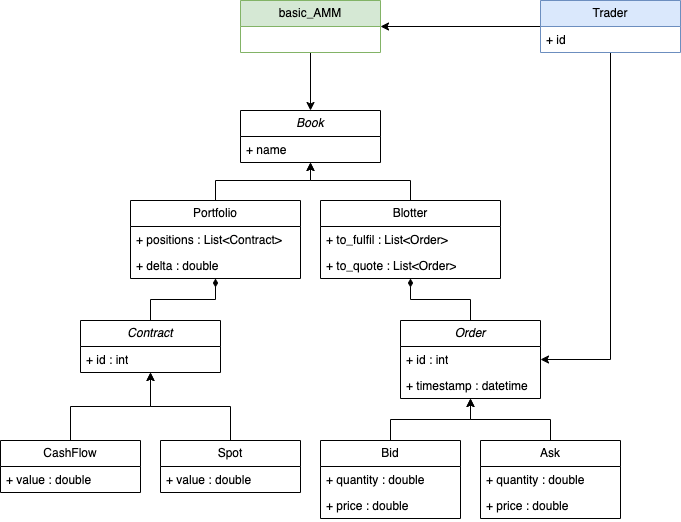

The diagram above was exported from draw.io. Its source (the exported page's mxGraphModel, read from the mxfile embedded in the PNG):
<mxGraphModel dx="1004" dy="660" grid="1" gridSize="10" guides="1" tooltips="1" connect="1" arrows="1" fold="1" page="1" pageScale="1" pageWidth="827" pageHeight="1169" math="0" shadow="0">
  <root>
    <mxCell id="0" />
    <mxCell id="1" parent="0" />
    <mxCell id="GUe_-LfpibVjGKwPolzE-80" style="edgeStyle=orthogonalEdgeStyle;rounded=0;orthogonalLoop=1;jettySize=auto;html=1;endArrow=diamondThin;endFill=1;" edge="1" parent="1" source="GUe_-LfpibVjGKwPolzE-22" target="GUe_-LfpibVjGKwPolzE-48">
      <mxGeometry relative="1" as="geometry" />
    </mxCell>
    <mxCell id="GUe_-LfpibVjGKwPolzE-22" value="&lt;i&gt;Order&lt;/i&gt;" style="swimlane;fontStyle=0;childLayout=stackLayout;horizontal=1;startSize=26;fillColor=none;horizontalStack=0;resizeParent=1;resizeParentMax=0;resizeLast=0;collapsible=1;marginBottom=0;whiteSpace=wrap;html=1;" vertex="1" parent="1">
      <mxGeometry x="520" y="640" width="140" height="78" as="geometry" />
    </mxCell>
    <mxCell id="GUe_-LfpibVjGKwPolzE-23" value="+ id : int" style="text;strokeColor=none;fillColor=none;align=left;verticalAlign=top;spacingLeft=4;spacingRight=4;overflow=hidden;rotatable=0;points=[[0,0.5],[1,0.5]];portConstraint=eastwest;whiteSpace=wrap;html=1;" vertex="1" parent="GUe_-LfpibVjGKwPolzE-22">
      <mxGeometry y="26" width="140" height="26" as="geometry" />
    </mxCell>
    <mxCell id="GUe_-LfpibVjGKwPolzE-24" value="+ timestamp : datetime" style="text;strokeColor=none;fillColor=none;align=left;verticalAlign=top;spacingLeft=4;spacingRight=4;overflow=hidden;rotatable=0;points=[[0,0.5],[1,0.5]];portConstraint=eastwest;whiteSpace=wrap;html=1;" vertex="1" parent="GUe_-LfpibVjGKwPolzE-22">
      <mxGeometry y="52" width="140" height="26" as="geometry" />
    </mxCell>
    <mxCell id="GUe_-LfpibVjGKwPolzE-43" style="edgeStyle=orthogonalEdgeStyle;rounded=0;orthogonalLoop=1;jettySize=auto;html=1;" edge="1" parent="1" source="GUe_-LfpibVjGKwPolzE-30" target="GUe_-LfpibVjGKwPolzE-22">
      <mxGeometry relative="1" as="geometry" />
    </mxCell>
    <mxCell id="GUe_-LfpibVjGKwPolzE-30" value="Bid" style="swimlane;fontStyle=0;childLayout=stackLayout;horizontal=1;startSize=26;fillColor=none;horizontalStack=0;resizeParent=1;resizeParentMax=0;resizeLast=0;collapsible=1;marginBottom=0;whiteSpace=wrap;html=1;" vertex="1" parent="1">
      <mxGeometry x="440" y="760" width="140" height="78" as="geometry" />
    </mxCell>
    <mxCell id="GUe_-LfpibVjGKwPolzE-34" value="+ quantity : double" style="text;strokeColor=none;fillColor=none;align=left;verticalAlign=top;spacingLeft=4;spacingRight=4;overflow=hidden;rotatable=0;points=[[0,0.5],[1,0.5]];portConstraint=eastwest;whiteSpace=wrap;html=1;" vertex="1" parent="GUe_-LfpibVjGKwPolzE-30">
      <mxGeometry y="26" width="140" height="26" as="geometry" />
    </mxCell>
    <mxCell id="GUe_-LfpibVjGKwPolzE-31" value="+ price : double" style="text;strokeColor=none;fillColor=none;align=left;verticalAlign=top;spacingLeft=4;spacingRight=4;overflow=hidden;rotatable=0;points=[[0,0.5],[1,0.5]];portConstraint=eastwest;whiteSpace=wrap;html=1;" vertex="1" parent="GUe_-LfpibVjGKwPolzE-30">
      <mxGeometry y="52" width="140" height="26" as="geometry" />
    </mxCell>
    <mxCell id="GUe_-LfpibVjGKwPolzE-67" style="edgeStyle=orthogonalEdgeStyle;rounded=0;orthogonalLoop=1;jettySize=auto;html=1;" edge="1" parent="1" source="GUe_-LfpibVjGKwPolzE-35" target="GUe_-LfpibVjGKwPolzE-22">
      <mxGeometry relative="1" as="geometry" />
    </mxCell>
    <mxCell id="GUe_-LfpibVjGKwPolzE-35" value="Ask" style="swimlane;fontStyle=0;childLayout=stackLayout;horizontal=1;startSize=26;fillColor=none;horizontalStack=0;resizeParent=1;resizeParentMax=0;resizeLast=0;collapsible=1;marginBottom=0;whiteSpace=wrap;html=1;" vertex="1" parent="1">
      <mxGeometry x="600" y="760" width="140" height="78" as="geometry" />
    </mxCell>
    <mxCell id="GUe_-LfpibVjGKwPolzE-36" value="+ quantity : double" style="text;strokeColor=none;fillColor=none;align=left;verticalAlign=top;spacingLeft=4;spacingRight=4;overflow=hidden;rotatable=0;points=[[0,0.5],[1,0.5]];portConstraint=eastwest;whiteSpace=wrap;html=1;" vertex="1" parent="GUe_-LfpibVjGKwPolzE-35">
      <mxGeometry y="26" width="140" height="26" as="geometry" />
    </mxCell>
    <mxCell id="GUe_-LfpibVjGKwPolzE-37" value="+ price : double" style="text;strokeColor=none;fillColor=none;align=left;verticalAlign=top;spacingLeft=4;spacingRight=4;overflow=hidden;rotatable=0;points=[[0,0.5],[1,0.5]];portConstraint=eastwest;whiteSpace=wrap;html=1;" vertex="1" parent="GUe_-LfpibVjGKwPolzE-35">
      <mxGeometry y="52" width="140" height="26" as="geometry" />
    </mxCell>
    <mxCell id="GUe_-LfpibVjGKwPolzE-38" value="&lt;i&gt;Book&lt;/i&gt;" style="swimlane;fontStyle=0;childLayout=stackLayout;horizontal=1;startSize=26;fillColor=none;horizontalStack=0;resizeParent=1;resizeParentMax=0;resizeLast=0;collapsible=1;marginBottom=0;whiteSpace=wrap;html=1;" vertex="1" parent="1">
      <mxGeometry x="360" y="430" width="140" height="52" as="geometry" />
    </mxCell>
    <mxCell id="GUe_-LfpibVjGKwPolzE-39" value="+ name" style="text;strokeColor=none;fillColor=none;align=left;verticalAlign=top;spacingLeft=4;spacingRight=4;overflow=hidden;rotatable=0;points=[[0,0.5],[1,0.5]];portConstraint=eastwest;whiteSpace=wrap;html=1;" vertex="1" parent="GUe_-LfpibVjGKwPolzE-38">
      <mxGeometry y="26" width="140" height="26" as="geometry" />
    </mxCell>
    <mxCell id="GUe_-LfpibVjGKwPolzE-77" style="edgeStyle=orthogonalEdgeStyle;rounded=0;orthogonalLoop=1;jettySize=auto;html=1;" edge="1" parent="1" source="GUe_-LfpibVjGKwPolzE-46" target="GUe_-LfpibVjGKwPolzE-38">
      <mxGeometry relative="1" as="geometry" />
    </mxCell>
    <mxCell id="GUe_-LfpibVjGKwPolzE-46" value="Portfolio" style="swimlane;fontStyle=0;childLayout=stackLayout;horizontal=1;startSize=26;fillColor=none;horizontalStack=0;resizeParent=1;resizeParentMax=0;resizeLast=0;collapsible=1;marginBottom=0;whiteSpace=wrap;html=1;" vertex="1" parent="1">
      <mxGeometry x="250" y="520" width="170" height="78" as="geometry" />
    </mxCell>
    <mxCell id="GUe_-LfpibVjGKwPolzE-84" value="+ positions : List&amp;lt;Contract&amp;gt;" style="text;strokeColor=none;fillColor=none;align=left;verticalAlign=top;spacingLeft=4;spacingRight=4;overflow=hidden;rotatable=0;points=[[0,0.5],[1,0.5]];portConstraint=eastwest;whiteSpace=wrap;html=1;" vertex="1" parent="GUe_-LfpibVjGKwPolzE-46">
      <mxGeometry y="26" width="170" height="26" as="geometry" />
    </mxCell>
    <mxCell id="GUe_-LfpibVjGKwPolzE-47" value="+ delta : double" style="text;strokeColor=none;fillColor=none;align=left;verticalAlign=top;spacingLeft=4;spacingRight=4;overflow=hidden;rotatable=0;points=[[0,0.5],[1,0.5]];portConstraint=eastwest;whiteSpace=wrap;html=1;" vertex="1" parent="GUe_-LfpibVjGKwPolzE-46">
      <mxGeometry y="52" width="170" height="26" as="geometry" />
    </mxCell>
    <mxCell id="GUe_-LfpibVjGKwPolzE-76" style="edgeStyle=orthogonalEdgeStyle;rounded=0;orthogonalLoop=1;jettySize=auto;html=1;" edge="1" parent="1" source="GUe_-LfpibVjGKwPolzE-48" target="GUe_-LfpibVjGKwPolzE-38">
      <mxGeometry relative="1" as="geometry" />
    </mxCell>
    <mxCell id="GUe_-LfpibVjGKwPolzE-48" value="Blotter" style="swimlane;fontStyle=0;childLayout=stackLayout;horizontal=1;startSize=26;fillColor=none;horizontalStack=0;resizeParent=1;resizeParentMax=0;resizeLast=0;collapsible=1;marginBottom=0;whiteSpace=wrap;html=1;" vertex="1" parent="1">
      <mxGeometry x="440" y="520" width="180" height="78" as="geometry" />
    </mxCell>
    <mxCell id="GUe_-LfpibVjGKwPolzE-50" value="+ to_fulfil : List&amp;lt;Order&amp;gt;" style="text;strokeColor=none;fillColor=none;align=left;verticalAlign=top;spacingLeft=4;spacingRight=4;overflow=hidden;rotatable=0;points=[[0,0.5],[1,0.5]];portConstraint=eastwest;whiteSpace=wrap;html=1;" vertex="1" parent="GUe_-LfpibVjGKwPolzE-48">
      <mxGeometry y="26" width="180" height="26" as="geometry" />
    </mxCell>
    <mxCell id="GUe_-LfpibVjGKwPolzE-49" value="+ to_quote : List&amp;lt;Order&amp;gt;" style="text;strokeColor=none;fillColor=none;align=left;verticalAlign=top;spacingLeft=4;spacingRight=4;overflow=hidden;rotatable=0;points=[[0,0.5],[1,0.5]];portConstraint=eastwest;whiteSpace=wrap;html=1;" vertex="1" parent="GUe_-LfpibVjGKwPolzE-48">
      <mxGeometry y="52" width="180" height="26" as="geometry" />
    </mxCell>
    <mxCell id="GUe_-LfpibVjGKwPolzE-81" style="edgeStyle=orthogonalEdgeStyle;rounded=0;orthogonalLoop=1;jettySize=auto;html=1;endArrow=diamondThin;endFill=1;" edge="1" parent="1" source="GUe_-LfpibVjGKwPolzE-51" target="GUe_-LfpibVjGKwPolzE-46">
      <mxGeometry relative="1" as="geometry" />
    </mxCell>
    <mxCell id="GUe_-LfpibVjGKwPolzE-51" value="&lt;i&gt;Contract&lt;/i&gt;" style="swimlane;fontStyle=0;childLayout=stackLayout;horizontal=1;startSize=26;fillColor=none;horizontalStack=0;resizeParent=1;resizeParentMax=0;resizeLast=0;collapsible=1;marginBottom=0;whiteSpace=wrap;html=1;" vertex="1" parent="1">
      <mxGeometry x="200" y="640" width="140" height="52" as="geometry" />
    </mxCell>
    <mxCell id="GUe_-LfpibVjGKwPolzE-52" value="+ id : int" style="text;strokeColor=none;fillColor=none;align=left;verticalAlign=top;spacingLeft=4;spacingRight=4;overflow=hidden;rotatable=0;points=[[0,0.5],[1,0.5]];portConstraint=eastwest;whiteSpace=wrap;html=1;" vertex="1" parent="GUe_-LfpibVjGKwPolzE-51">
      <mxGeometry y="26" width="140" height="26" as="geometry" />
    </mxCell>
    <mxCell id="GUe_-LfpibVjGKwPolzE-62" style="edgeStyle=orthogonalEdgeStyle;rounded=0;orthogonalLoop=1;jettySize=auto;html=1;" edge="1" parent="1" source="GUe_-LfpibVjGKwPolzE-55" target="GUe_-LfpibVjGKwPolzE-51">
      <mxGeometry relative="1" as="geometry" />
    </mxCell>
    <mxCell id="GUe_-LfpibVjGKwPolzE-55" value="CashFlow" style="swimlane;fontStyle=0;childLayout=stackLayout;horizontal=1;startSize=26;fillColor=none;horizontalStack=0;resizeParent=1;resizeParentMax=0;resizeLast=0;collapsible=1;marginBottom=0;whiteSpace=wrap;html=1;" vertex="1" parent="1">
      <mxGeometry x="120" y="760" width="140" height="52" as="geometry" />
    </mxCell>
    <mxCell id="GUe_-LfpibVjGKwPolzE-56" value="+ value : double" style="text;strokeColor=none;fillColor=none;align=left;verticalAlign=top;spacingLeft=4;spacingRight=4;overflow=hidden;rotatable=0;points=[[0,0.5],[1,0.5]];portConstraint=eastwest;whiteSpace=wrap;html=1;" vertex="1" parent="GUe_-LfpibVjGKwPolzE-55">
      <mxGeometry y="26" width="140" height="26" as="geometry" />
    </mxCell>
    <mxCell id="GUe_-LfpibVjGKwPolzE-61" style="edgeStyle=orthogonalEdgeStyle;rounded=0;orthogonalLoop=1;jettySize=auto;html=1;" edge="1" parent="1" source="GUe_-LfpibVjGKwPolzE-57" target="GUe_-LfpibVjGKwPolzE-51">
      <mxGeometry relative="1" as="geometry" />
    </mxCell>
    <mxCell id="GUe_-LfpibVjGKwPolzE-57" value="Spot" style="swimlane;fontStyle=0;childLayout=stackLayout;horizontal=1;startSize=26;fillColor=none;horizontalStack=0;resizeParent=1;resizeParentMax=0;resizeLast=0;collapsible=1;marginBottom=0;whiteSpace=wrap;html=1;" vertex="1" parent="1">
      <mxGeometry x="280" y="760" width="140" height="52" as="geometry" />
    </mxCell>
    <mxCell id="GUe_-LfpibVjGKwPolzE-58" value="+ value : double" style="text;strokeColor=none;fillColor=none;align=left;verticalAlign=top;spacingLeft=4;spacingRight=4;overflow=hidden;rotatable=0;points=[[0,0.5],[1,0.5]];portConstraint=eastwest;whiteSpace=wrap;html=1;" vertex="1" parent="GUe_-LfpibVjGKwPolzE-57">
      <mxGeometry y="26" width="140" height="26" as="geometry" />
    </mxCell>
    <mxCell id="GUe_-LfpibVjGKwPolzE-82" style="edgeStyle=orthogonalEdgeStyle;rounded=0;orthogonalLoop=1;jettySize=auto;html=1;" edge="1" parent="1" source="GUe_-LfpibVjGKwPolzE-63" target="GUe_-LfpibVjGKwPolzE-22">
      <mxGeometry relative="1" as="geometry">
        <Array as="points">
          <mxPoint x="730" y="679" />
        </Array>
      </mxGeometry>
    </mxCell>
    <mxCell id="GUe_-LfpibVjGKwPolzE-83" style="edgeStyle=orthogonalEdgeStyle;rounded=0;orthogonalLoop=1;jettySize=auto;html=1;" edge="1" parent="1" source="GUe_-LfpibVjGKwPolzE-63" target="GUe_-LfpibVjGKwPolzE-65">
      <mxGeometry relative="1" as="geometry" />
    </mxCell>
    <mxCell id="GUe_-LfpibVjGKwPolzE-63" value="Trader" style="swimlane;fontStyle=0;childLayout=stackLayout;horizontal=1;startSize=26;fillColor=#dae8fc;horizontalStack=0;resizeParent=1;resizeParentMax=0;resizeLast=0;collapsible=1;marginBottom=0;whiteSpace=wrap;html=1;strokeColor=#6c8ebf;" vertex="1" parent="1">
      <mxGeometry x="660" y="320" width="140" height="52" as="geometry" />
    </mxCell>
    <mxCell id="GUe_-LfpibVjGKwPolzE-64" value="+ id" style="text;align=left;verticalAlign=top;spacingLeft=4;spacingRight=4;overflow=hidden;rotatable=0;points=[[0,0.5],[1,0.5]];portConstraint=eastwest;whiteSpace=wrap;html=1;" vertex="1" parent="GUe_-LfpibVjGKwPolzE-63">
      <mxGeometry y="26" width="140" height="26" as="geometry" />
    </mxCell>
    <mxCell id="GUe_-LfpibVjGKwPolzE-75" style="edgeStyle=orthogonalEdgeStyle;rounded=0;orthogonalLoop=1;jettySize=auto;html=1;" edge="1" parent="1" source="GUe_-LfpibVjGKwPolzE-65" target="GUe_-LfpibVjGKwPolzE-38">
      <mxGeometry relative="1" as="geometry" />
    </mxCell>
    <mxCell id="GUe_-LfpibVjGKwPolzE-65" value="basic_AMM" style="swimlane;fontStyle=0;childLayout=stackLayout;horizontal=1;startSize=26;fillColor=#d5e8d4;horizontalStack=0;resizeParent=1;resizeParentMax=0;resizeLast=0;collapsible=1;marginBottom=0;whiteSpace=wrap;html=1;strokeColor=#82b366;" vertex="1" parent="1">
      <mxGeometry x="360" y="320" width="140" height="52" as="geometry" />
    </mxCell>
  </root>
</mxGraphModel>